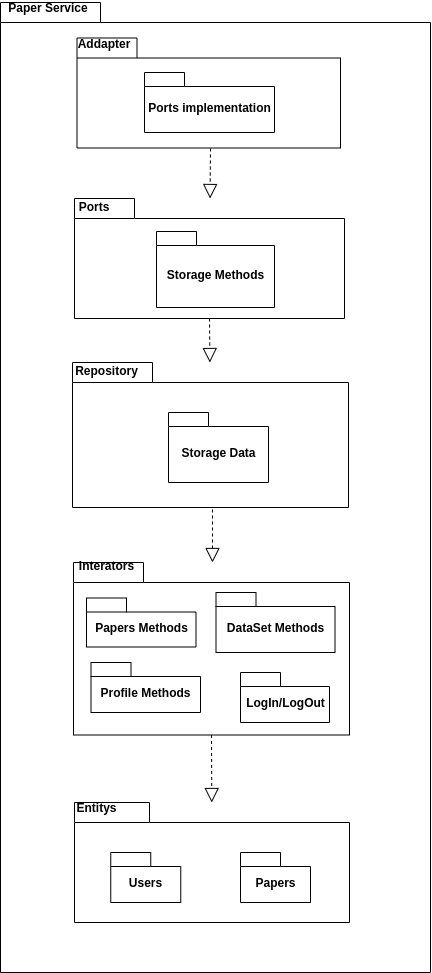

The diagram above was exported from draw.io. Its source (the exported page's mxGraphModel, read from the mxfile embedded in the PNG):
<mxGraphModel dx="599" dy="332" grid="1" gridSize="10" guides="1" tooltips="1" connect="1" arrows="1" fold="1" page="1" pageScale="1" pageWidth="827" pageHeight="1169" math="0" shadow="0">
  <root>
    <mxCell id="0" />
    <mxCell id="1" parent="0" />
    <mxCell id="iA3N9xDZkwHGkbrEVAeq-35" value="" style="shape=folder;fontStyle=1;spacingTop=10;tabWidth=100;tabHeight=20;tabPosition=left;html=1;" vertex="1" parent="1">
      <mxGeometry x="160" y="280" width="430" height="970" as="geometry" />
    </mxCell>
    <mxCell id="iA3N9xDZkwHGkbrEVAeq-36" value="Paper Service" style="text;align=center;fontStyle=1;verticalAlign=middle;spacingLeft=3;spacingRight=3;strokeColor=none;rotatable=0;points=[[0,0.5],[1,0.5]];portConstraint=eastwest;" vertex="1" parent="1">
      <mxGeometry x="165.5" y="280" width="85" height="10" as="geometry" />
    </mxCell>
    <mxCell id="iA3N9xDZkwHGkbrEVAeq-37" value="" style="shape=folder;fontStyle=1;spacingTop=10;tabWidth=75;tabHeight=20;tabPosition=left;html=1;" vertex="1" parent="1">
      <mxGeometry x="234" y="1080" width="275" height="120" as="geometry" />
    </mxCell>
    <mxCell id="iA3N9xDZkwHGkbrEVAeq-38" value="Entitys" style="text;align=center;fontStyle=1;verticalAlign=middle;spacingLeft=3;spacingRight=3;strokeColor=none;rotatable=0;points=[[0,0.5],[1,0.5]];portConstraint=eastwest;" vertex="1" parent="1">
      <mxGeometry x="236.5" y="1080" width="40" height="10" as="geometry" />
    </mxCell>
    <mxCell id="iA3N9xDZkwHGkbrEVAeq-39" value="Users" style="shape=folder;fontStyle=1;spacingTop=10;tabWidth=40;tabHeight=14;tabPosition=left;html=1;" vertex="1" parent="1">
      <mxGeometry x="270.25" y="1130" width="70" height="50" as="geometry" />
    </mxCell>
    <mxCell id="iA3N9xDZkwHGkbrEVAeq-40" value="Papers" style="shape=folder;fontStyle=1;spacingTop=10;tabWidth=40;tabHeight=14;tabPosition=left;html=1;" vertex="1" parent="1">
      <mxGeometry x="400" y="1130" width="70" height="50" as="geometry" />
    </mxCell>
    <mxCell id="iA3N9xDZkwHGkbrEVAeq-41" value="" style="shape=folder;fontStyle=1;spacingTop=10;tabWidth=70;tabHeight=20;tabPosition=left;html=1;" vertex="1" parent="1">
      <mxGeometry x="233" y="840" width="276" height="172.5" as="geometry" />
    </mxCell>
    <mxCell id="iA3N9xDZkwHGkbrEVAeq-43" value="" style="shape=folder;fontStyle=1;spacingTop=10;tabWidth=80;tabHeight=20;tabPosition=left;html=1;" vertex="1" parent="1">
      <mxGeometry x="232" y="640" width="276" height="145" as="geometry" />
    </mxCell>
    <mxCell id="iA3N9xDZkwHGkbrEVAeq-45" value="" style="shape=folder;fontStyle=1;spacingTop=10;tabWidth=60;tabHeight=20;tabPosition=left;html=1;" vertex="1" parent="1">
      <mxGeometry x="234" y="476" width="270" height="120" as="geometry" />
    </mxCell>
    <mxCell id="iA3N9xDZkwHGkbrEVAeq-46" value="" style="shape=folder;fontStyle=1;spacingTop=10;tabWidth=60;tabHeight=20;tabPosition=left;html=1;" vertex="1" parent="1">
      <mxGeometry x="236.5" y="315.5" width="263.5" height="110" as="geometry" />
    </mxCell>
    <mxCell id="iA3N9xDZkwHGkbrEVAeq-47" value="Repository" style="text;align=center;fontStyle=1;verticalAlign=middle;spacingLeft=3;spacingRight=3;strokeColor=none;rotatable=0;points=[[0,0.5],[1,0.5]];portConstraint=eastwest;" vertex="1" parent="1">
      <mxGeometry x="236.5" y="640" width="60" height="15" as="geometry" />
    </mxCell>
    <mxCell id="iA3N9xDZkwHGkbrEVAeq-48" value="Storage Methods" style="shape=folder;fontStyle=1;spacingTop=10;tabWidth=40;tabHeight=14;tabPosition=left;html=1;" vertex="1" parent="1">
      <mxGeometry x="316" y="509" width="118" height="76" as="geometry" />
    </mxCell>
    <mxCell id="iA3N9xDZkwHGkbrEVAeq-44" value="Ports" style="text;align=center;fontStyle=1;verticalAlign=middle;spacingLeft=3;spacingRight=3;strokeColor=none;rotatable=0;points=[[0,0.5],[1,0.5]];portConstraint=eastwest;" vertex="1" parent="1">
      <mxGeometry x="224" y="476" width="60" height="16" as="geometry" />
    </mxCell>
    <mxCell id="iA3N9xDZkwHGkbrEVAeq-53" value="Interators" style="text;align=center;fontStyle=1;verticalAlign=middle;spacingLeft=3;spacingRight=3;strokeColor=none;rotatable=0;points=[[0,0.5],[1,0.5]];portConstraint=eastwest;" vertex="1" parent="1">
      <mxGeometry x="226.5" y="830" width="80" height="26" as="geometry" />
    </mxCell>
    <mxCell id="iA3N9xDZkwHGkbrEVAeq-55" value="LogIn/LogOut" style="shape=folder;fontStyle=1;spacingTop=10;tabWidth=40;tabHeight=14;tabPosition=left;html=1;" vertex="1" parent="1">
      <mxGeometry x="400" y="950" width="89" height="50" as="geometry" />
    </mxCell>
    <mxCell id="iA3N9xDZkwHGkbrEVAeq-56" value="Papers Methods" style="shape=folder;fontStyle=1;spacingTop=10;tabWidth=40;tabHeight=14;tabPosition=left;html=1;" vertex="1" parent="1">
      <mxGeometry x="246" y="875.5" width="109.5" height="49" as="geometry" />
    </mxCell>
    <mxCell id="iA3N9xDZkwHGkbrEVAeq-57" value="DataSet Methods" style="shape=folder;fontStyle=1;spacingTop=10;tabWidth=40;tabHeight=14;tabPosition=left;html=1;" vertex="1" parent="1">
      <mxGeometry x="375.5" y="870" width="119" height="60" as="geometry" />
    </mxCell>
    <mxCell id="iA3N9xDZkwHGkbrEVAeq-60" value="Storage Data" style="shape=folder;fontStyle=1;spacingTop=10;tabWidth=40;tabHeight=14;tabPosition=left;html=1;" vertex="1" parent="1">
      <mxGeometry x="328" y="690" width="100" height="70" as="geometry" />
    </mxCell>
    <mxCell id="iA3N9xDZkwHGkbrEVAeq-61" value="Profile Methods" style="shape=folder;fontStyle=1;spacingTop=10;tabWidth=40;tabHeight=14;tabPosition=left;html=1;" vertex="1" parent="1">
      <mxGeometry x="250.5" y="940" width="109.5" height="50" as="geometry" />
    </mxCell>
    <mxCell id="iA3N9xDZkwHGkbrEVAeq-63" value="Addapter" style="text;align=center;fontStyle=1;verticalAlign=middle;spacingLeft=3;spacingRight=3;strokeColor=none;rotatable=0;points=[[0,0.5],[1,0.5]];portConstraint=eastwest;" vertex="1" parent="1">
      <mxGeometry x="224" y="310" width="80" height="21" as="geometry" />
    </mxCell>
    <mxCell id="iA3N9xDZkwHGkbrEVAeq-64" value="Ports implementation" style="shape=folder;fontStyle=1;spacingTop=10;tabWidth=40;tabHeight=14;tabPosition=left;html=1;" vertex="1" parent="1">
      <mxGeometry x="304" y="350" width="130" height="60" as="geometry" />
    </mxCell>
    <mxCell id="iA3N9xDZkwHGkbrEVAeq-65" style="edgeStyle=orthogonalEdgeStyle;rounded=0;orthogonalLoop=1;jettySize=auto;html=1;exitX=1;exitY=0.5;exitDx=0;exitDy=0;" edge="1" parent="1" source="iA3N9xDZkwHGkbrEVAeq-36" target="iA3N9xDZkwHGkbrEVAeq-36">
      <mxGeometry relative="1" as="geometry" />
    </mxCell>
    <mxCell id="iA3N9xDZkwHGkbrEVAeq-66" style="edgeStyle=orthogonalEdgeStyle;rounded=0;orthogonalLoop=1;jettySize=auto;html=1;exitX=1;exitY=0.5;exitDx=0;exitDy=0;" edge="1" parent="1" source="iA3N9xDZkwHGkbrEVAeq-36" target="iA3N9xDZkwHGkbrEVAeq-36">
      <mxGeometry relative="1" as="geometry" />
    </mxCell>
    <mxCell id="iA3N9xDZkwHGkbrEVAeq-70" value="" style="endArrow=block;dashed=1;endFill=0;endSize=12;html=1;exitX=0.5;exitY=1;exitDx=0;exitDy=0;exitPerimeter=0;" edge="1" parent="1" source="iA3N9xDZkwHGkbrEVAeq-41" target="iA3N9xDZkwHGkbrEVAeq-37">
      <mxGeometry width="160" relative="1" as="geometry">
        <mxPoint x="310" y="980" as="sourcePoint" />
        <mxPoint x="470" y="980" as="targetPoint" />
      </mxGeometry>
    </mxCell>
    <mxCell id="iA3N9xDZkwHGkbrEVAeq-71" value="" style="endArrow=block;dashed=1;endFill=0;endSize=12;html=1;" edge="1" parent="1">
      <mxGeometry width="160" relative="1" as="geometry">
        <mxPoint x="372" y="787" as="sourcePoint" />
        <mxPoint x="372" y="840" as="targetPoint" />
      </mxGeometry>
    </mxCell>
    <mxCell id="iA3N9xDZkwHGkbrEVAeq-72" value="" style="endArrow=block;dashed=1;endFill=0;endSize=12;html=1;exitX=0.5;exitY=1;exitDx=0;exitDy=0;exitPerimeter=0;" edge="1" parent="1" source="iA3N9xDZkwHGkbrEVAeq-45" target="iA3N9xDZkwHGkbrEVAeq-43">
      <mxGeometry width="160" relative="1" as="geometry">
        <mxPoint x="380" y="795" as="sourcePoint" />
        <mxPoint x="369" y="650" as="targetPoint" />
      </mxGeometry>
    </mxCell>
    <mxCell id="iA3N9xDZkwHGkbrEVAeq-73" value="" style="endArrow=block;dashed=1;endFill=0;endSize=12;html=1;" edge="1" parent="1" target="iA3N9xDZkwHGkbrEVAeq-45">
      <mxGeometry width="160" relative="1" as="geometry">
        <mxPoint x="370" y="426" as="sourcePoint" />
        <mxPoint x="379.3776824034335" y="649.9999999999999" as="targetPoint" />
      </mxGeometry>
    </mxCell>
  </root>
</mxGraphModel>